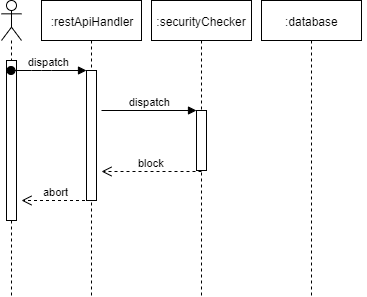

The diagram above was exported from draw.io. Its source (the exported page's mxGraphModel, read from the mxfile embedded in the PNG):
<mxGraphModel dx="806" dy="509" grid="1" gridSize="10" guides="1" tooltips="1" connect="1" arrows="1" fold="1" page="1" pageScale="1" pageWidth="827" pageHeight="583" background="#ffffff" math="0" shadow="0">
  <root>
    <mxCell id="0" />
    <mxCell id="1" parent="0" />
    <mxCell id="G96GOq8yk91e_9dao0G7-5" value="" style="shape=umlLifeline;participant=umlActor;perimeter=lifelinePerimeter;whiteSpace=wrap;html=1;container=1;collapsible=0;recursiveResize=0;verticalAlign=top;spacingTop=36;labelBackgroundColor=#ffffff;outlineConnect=0;glass=0;" parent="1" vertex="1">
      <mxGeometry x="10" y="10" width="20" height="300" as="geometry" />
    </mxCell>
    <mxCell id="G96GOq8yk91e_9dao0G7-20" value="" style="html=1;points=[];perimeter=orthogonalPerimeter;glass=0;" parent="G96GOq8yk91e_9dao0G7-5" vertex="1">
      <mxGeometry x="5" y="60" width="10" height="160" as="geometry" />
    </mxCell>
    <mxCell id="G96GOq8yk91e_9dao0G7-6" value=":restApiHandler" style="shape=umlLifeline;perimeter=lifelinePerimeter;whiteSpace=wrap;html=1;container=1;collapsible=0;recursiveResize=0;outlineConnect=0;glass=0;" parent="1" vertex="1">
      <mxGeometry x="50" y="10" width="100" height="300" as="geometry" />
    </mxCell>
    <mxCell id="G96GOq8yk91e_9dao0G7-11" value="" style="html=1;points=[];perimeter=orthogonalPerimeter;glass=0;" parent="G96GOq8yk91e_9dao0G7-6" vertex="1">
      <mxGeometry x="45" y="70" width="10" height="130" as="geometry" />
    </mxCell>
    <mxCell id="G96GOq8yk91e_9dao0G7-19" value="abort" style="html=1;verticalAlign=bottom;endArrow=open;dashed=1;endSize=8;" parent="G96GOq8yk91e_9dao0G7-6" source="G96GOq8yk91e_9dao0G7-6" edge="1">
      <mxGeometry relative="1" as="geometry">
        <mxPoint x="160" y="199.98000000000002" as="sourcePoint" />
        <mxPoint x="-20" y="200" as="targetPoint" />
      </mxGeometry>
    </mxCell>
    <mxCell id="G96GOq8yk91e_9dao0G7-7" value=":securityChecker" style="shape=umlLifeline;perimeter=lifelinePerimeter;whiteSpace=wrap;html=1;container=1;collapsible=0;recursiveResize=0;outlineConnect=0;glass=0;" parent="1" vertex="1">
      <mxGeometry x="160" y="10" width="100" height="300" as="geometry" />
    </mxCell>
    <mxCell id="G96GOq8yk91e_9dao0G7-13" value="" style="html=1;points=[];perimeter=orthogonalPerimeter;glass=0;" parent="G96GOq8yk91e_9dao0G7-7" vertex="1">
      <mxGeometry x="45" y="110" width="10" height="60" as="geometry" />
    </mxCell>
    <mxCell id="G96GOq8yk91e_9dao0G7-14" value="dispatch" style="html=1;verticalAlign=bottom;endArrow=block;entryX=0;entryY=0;" parent="G96GOq8yk91e_9dao0G7-7" target="G96GOq8yk91e_9dao0G7-13" edge="1">
      <mxGeometry relative="1" as="geometry">
        <mxPoint x="-50" y="110" as="sourcePoint" />
      </mxGeometry>
    </mxCell>
    <mxCell id="G96GOq8yk91e_9dao0G7-8" value=":database" style="html=1;points=[];perimeter=orthogonalPerimeter;shape=umlLifeline;participant=label;fontFamily=Helvetica;fontSize=12;fontColor=#000000;align=center;strokeColor=#000000;fillColor=#ffffff;recursiveResize=0;container=1;collapsible=0;" parent="1" vertex="1">
      <mxGeometry x="270" y="10" width="100" height="300" as="geometry" />
    </mxCell>
    <mxCell id="G96GOq8yk91e_9dao0G7-12" value="dispatch" style="html=1;verticalAlign=bottom;startArrow=oval;endArrow=block;startSize=8;" parent="1" source="G96GOq8yk91e_9dao0G7-5" target="G96GOq8yk91e_9dao0G7-11" edge="1">
      <mxGeometry relative="1" as="geometry">
        <mxPoint x="35" y="80" as="sourcePoint" />
        <Array as="points">
          <mxPoint x="50" y="80" />
        </Array>
      </mxGeometry>
    </mxCell>
    <mxCell id="G96GOq8yk91e_9dao0G7-18" value="block" style="html=1;verticalAlign=bottom;endArrow=open;dashed=1;endSize=8;" parent="1" edge="1">
      <mxGeometry relative="1" as="geometry">
        <mxPoint x="110" y="181" as="targetPoint" />
        <mxPoint x="210" y="181" as="sourcePoint" />
        <Array as="points">
          <mxPoint x="160" y="181" />
        </Array>
      </mxGeometry>
    </mxCell>
    <mxCell id="G96GOq8yk91e_9dao0G7-21" value="" style="shape=umlLifeline;participant=umlActor;perimeter=lifelinePerimeter;whiteSpace=wrap;html=1;container=1;collapsible=0;recursiveResize=0;verticalAlign=top;spacingTop=36;labelBackgroundColor=#ffffff;outlineConnect=0;glass=0;" parent="1" vertex="1">
      <mxGeometry x="440" y="240" width="20" height="300" as="geometry" />
    </mxCell>
    <mxCell id="G96GOq8yk91e_9dao0G7-22" value="" style="html=1;points=[];perimeter=orthogonalPerimeter;glass=0;" parent="G96GOq8yk91e_9dao0G7-21" vertex="1">
      <mxGeometry x="5" y="60" width="10" height="180" as="geometry" />
    </mxCell>
    <mxCell id="G96GOq8yk91e_9dao0G7-23" value=":graphQLHandler" style="shape=umlLifeline;perimeter=lifelinePerimeter;whiteSpace=wrap;html=1;container=1;collapsible=0;recursiveResize=0;outlineConnect=0;glass=0;" parent="1" vertex="1">
      <mxGeometry x="480" y="240" width="100" height="300" as="geometry" />
    </mxCell>
    <mxCell id="G96GOq8yk91e_9dao0G7-24" value="" style="html=1;points=[];perimeter=orthogonalPerimeter;glass=0;" parent="G96GOq8yk91e_9dao0G7-23" vertex="1">
      <mxGeometry x="45" y="70" width="10" height="150" as="geometry" />
    </mxCell>
    <mxCell id="G96GOq8yk91e_9dao0G7-25" value="return" style="html=1;verticalAlign=bottom;endArrow=open;dashed=1;endSize=8;" parent="G96GOq8yk91e_9dao0G7-23" edge="1">
      <mxGeometry relative="1" as="geometry">
        <mxPoint x="49.5" y="215" as="sourcePoint" />
        <mxPoint x="-20" y="215" as="targetPoint" />
      </mxGeometry>
    </mxCell>
    <mxCell id="G96GOq8yk91e_9dao0G7-26" value=":securityChecker" style="shape=umlLifeline;perimeter=lifelinePerimeter;whiteSpace=wrap;html=1;container=1;collapsible=0;recursiveResize=0;outlineConnect=0;glass=0;" parent="1" vertex="1">
      <mxGeometry x="590" y="240" width="100" height="300" as="geometry" />
    </mxCell>
    <mxCell id="G96GOq8yk91e_9dao0G7-29" value=":database" style="html=1;points=[];perimeter=orthogonalPerimeter;shape=umlLifeline;participant=label;fontFamily=Helvetica;fontSize=12;fontColor=#000000;align=center;strokeColor=#000000;fillColor=#ffffff;recursiveResize=0;container=1;collapsible=0;" parent="1" vertex="1">
      <mxGeometry x="700" y="240" width="100" height="300" as="geometry" />
    </mxCell>
    <mxCell id="G96GOq8yk91e_9dao0G7-30" value="" style="html=1;points=[];perimeter=orthogonalPerimeter;glass=0;" parent="G96GOq8yk91e_9dao0G7-29" vertex="1">
      <mxGeometry x="45" y="125" width="10" height="60" as="geometry" />
    </mxCell>
    <mxCell id="G96GOq8yk91e_9dao0G7-31" value="dispatch" style="html=1;verticalAlign=bottom;startArrow=oval;endArrow=block;startSize=8;" parent="1" source="G96GOq8yk91e_9dao0G7-21" target="G96GOq8yk91e_9dao0G7-24" edge="1">
      <mxGeometry relative="1" as="geometry">
        <mxPoint x="465" y="310" as="sourcePoint" />
        <Array as="points">
          <mxPoint x="480" y="310" />
        </Array>
      </mxGeometry>
    </mxCell>
    <mxCell id="G96GOq8yk91e_9dao0G7-32" value="dispatch" style="html=1;verticalAlign=bottom;endArrow=block;entryX=0;entryY=0;" parent="1" target="G96GOq8yk91e_9dao0G7-30" edge="1">
      <mxGeometry relative="1" as="geometry">
        <mxPoint x="540" y="365" as="sourcePoint" />
      </mxGeometry>
    </mxCell>
    <mxCell id="G96GOq8yk91e_9dao0G7-33" value="return" style="html=1;verticalAlign=bottom;endArrow=open;dashed=1;endSize=8;exitX=-0.153;exitY=0.848;exitDx=0;exitDy=0;exitPerimeter=0;" parent="1" edge="1">
      <mxGeometry relative="1" as="geometry">
        <mxPoint x="540" y="422.9999999999999" as="targetPoint" />
        <mxPoint x="743.4699999999998" y="422.8800000000001" as="sourcePoint" />
        <Array as="points">
          <mxPoint x="700" y="423" />
        </Array>
      </mxGeometry>
    </mxCell>
  </root>
</mxGraphModel>